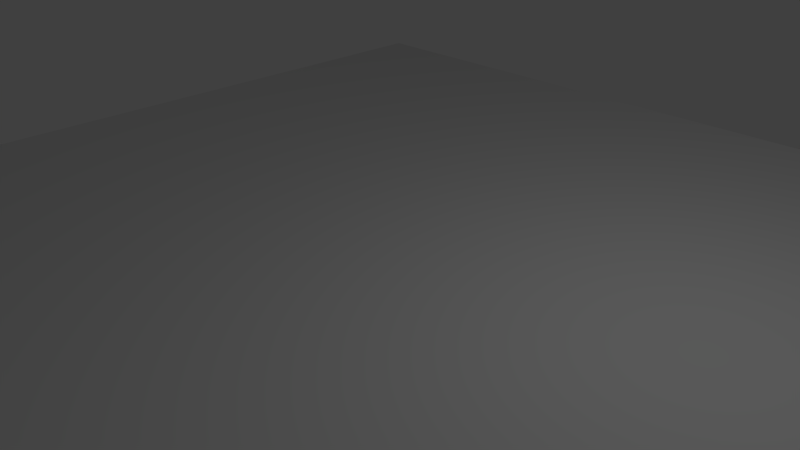 # Source: landscape.blend  (saved by Blender 2.76.0; exported with 4.5.12 LTS)
import bpy
from mathutils import Matrix  # noqa: F401  (used for matrix-valued properties, if any)

bpy.ops.wm.read_factory_settings(use_empty=True)
scene = bpy.context.scene
scene.name = 'Scene'

# ---- collections
col_collection_1 = bpy.data.collections.new('Collection 1'); scene.collection.children.link(col_collection_1)

# ---- world
world_world = bpy.data.worlds.new('World'); scene.world = world_world
world_world.color = (0.05088, 0.05088, 0.05088)
world_world.use_sun_shadow = False
world_world.sun_shadow_jitter_overblur = 0.0
world_world.cycles.sampling_method = 'MANUAL'
world_world.cycles.sample_map_resolution = 256

# ---- cameras
cam_camera = bpy.data.cameras.new('Camera')
cam_camera.clip_end = 100.0
cam_camera.lens = 35.0
cam_camera.sensor_width = 32.0
cam_camera.sensor_height = 18.0
cam_camera.ortho_scale = 7.314
cam_camera.dof.focus_distance = 0.0
cam_camera.dof.aperture_fstop = 128.0

# ---- lights
light_lamp = bpy.data.lights.new('Lamp', 'POINT')
light_lamp.transmission_factor = 0.0
light_lamp.cutoff_distance = 30.0
light_lamp.energy = 100.0
light_lamp.shadow_buffer_clip_start = 1.001
light_lamp.shadow_soft_size = 0.1
light_lamp.shadow_maximum_resolution = 0.006
light_lamp.use_absolute_resolution = True
light_lamp.cycles.use_multiple_importance_sampling = False

# ---- meshes
me_plane = bpy.data.meshes.new('Plane')
me_plane.from_pydata([(-1.0, -1.0, 0.0), (1.0, -1.0, 0.0), (-1.0, 1.0, 0.0), (1.0, 1.0, 0.0)], [], [(0, 1, 3, 2)])
me_plane.use_remesh_preserve_volume = False
me_plane.use_remesh_preserve_attributes = False
me_plane.use_mirror_vertex_groups = False
me_plane.update()

# ---- objects
ob_plane = bpy.data.objects.new('Plane', me_plane)
ob_lamp = bpy.data.objects.new('Lamp', light_lamp)
ob_camera = bpy.data.objects.new('Camera', cam_camera)

# ---- transforms, parenting, visibility, modifiers, constraints
ob_plane.location = (0.0, 0.0, 0.0)
ob_plane.scale = (-7.385, -7.385, -7.385)
ob_plane.lineart.crease_threshold = 0.0
ob_lamp.location = (4.076, 1.005, 5.904)
ob_lamp.rotation_euler = (0.6503, 0.05522, 1.866)
ob_lamp.lock_rotations_4d = False
ob_lamp.empty_display_type = 'ARROWS'
ob_lamp.color = (0.0, 0.0, 0.0, 0.0)
ob_lamp.lineart.crease_threshold = 0.0
ob_camera.location = (7.481, -6.508, 5.344)
ob_camera.rotation_euler = (1.109, 0.01082, 0.8149)
ob_camera.lock_rotations_4d = False
ob_camera.empty_display_type = 'ARROWS'
ob_camera.color = (0.0, 0.0, 0.0, 0.0)
ob_camera.display_type = 'WIRE'
ob_camera.lineart.crease_threshold = 0.0

# ---- collection membership
col_collection_1.objects.link(ob_plane)
col_collection_1.objects.link(ob_lamp)
col_collection_1.objects.link(ob_camera)

# ---- scene / render settings (as saved in the file)
scene.camera = ob_camera
scene.frame_start = 1; scene.frame_end = 250; scene.frame_set(1)
scene.render.engine = 'BLENDER_EEVEE_NEXT'
scene.render.resolution_percentage = 50
scene.render.dither_intensity = 0.0
scene.cycles.use_denoising = False
scene.cycles.samples = 10
scene.cycles.sampling_pattern = 'TABULATED_SOBOL'
scene.cycles.light_sampling_threshold = 0.0
scene.cycles.use_adaptive_sampling = False
scene.cycles.use_light_tree = False
scene.cycles.blur_glossy = 0.0
scene.cycles.pixel_filter_type = 'GAUSSIAN'
scene.cycles.sample_clamp_indirect = 0.0
scene.view_settings.view_transform = 'Standard'
bpy.context.view_layer.update()
